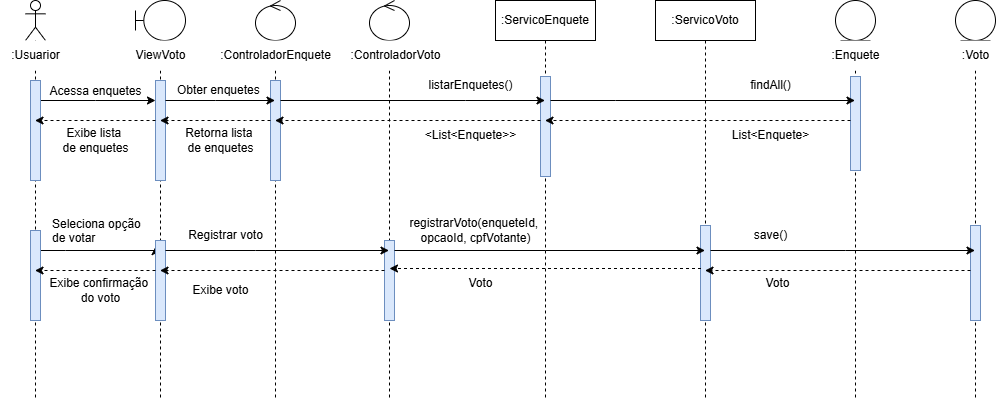

The diagram above was exported from draw.io. Its source (the exported page's mxGraphModel, read from the mxfile embedded in the PNG):
<mxGraphModel dx="872" dy="465" grid="1" gridSize="10" guides="1" tooltips="1" connect="1" arrows="1" fold="1" page="1" pageScale="1" pageWidth="827" pageHeight="1169" math="0" shadow="0">
  <root>
    <mxCell id="0" />
    <mxCell id="1" parent="0" />
    <mxCell id="iwE85bokxU5ygzqxLmzd-27" style="edgeStyle=orthogonalEdgeStyle;rounded=0;orthogonalLoop=1;jettySize=auto;html=1;curved=0;" edge="1" parent="1" source="iwE85bokxU5ygzqxLmzd-14">
      <mxGeometry relative="1" as="geometry">
        <mxPoint x="180" y="180" as="targetPoint" />
        <Array as="points">
          <mxPoint x="120" y="180" />
          <mxPoint x="120" y="180" />
        </Array>
      </mxGeometry>
    </mxCell>
    <mxCell id="iwE85bokxU5ygzqxLmzd-53" style="edgeStyle=orthogonalEdgeStyle;rounded=0;orthogonalLoop=1;jettySize=auto;html=1;curved=0;entryX=0;entryY=0.077;entryDx=0;entryDy=0;entryPerimeter=0;" edge="1" parent="1" source="iwE85bokxU5ygzqxLmzd-14" target="iwE85bokxU5ygzqxLmzd-52">
      <mxGeometry relative="1" as="geometry">
        <Array as="points">
          <mxPoint x="90" y="330" />
          <mxPoint x="90" y="330" />
        </Array>
      </mxGeometry>
    </mxCell>
    <object label="" Usuario="" id="iwE85bokxU5ygzqxLmzd-14">
      <mxCell style="shape=umlLifeline;perimeter=lifelinePerimeter;whiteSpace=wrap;html=1;container=1;dropTarget=0;collapsible=0;recursiveResize=0;outlineConnect=0;portConstraint=eastwest;newEdgeStyle={&quot;curved&quot;:0,&quot;rounded&quot;:0};participant=umlActor;" vertex="1" parent="1">
        <mxGeometry x="50" y="80" width="20" height="400" as="geometry" />
      </mxCell>
    </object>
    <mxCell id="iwE85bokxU5ygzqxLmzd-76" value="" style="html=1;points=[[0,0,0,0,5],[0,1,0,0,-5],[1,0,0,0,5],[1,1,0,0,-5]];perimeter=orthogonalPerimeter;outlineConnect=0;targetShapes=umlLifeline;portConstraint=eastwest;newEdgeStyle={&quot;curved&quot;:0,&quot;rounded&quot;:0};fillColor=#dae8fc;strokeColor=#6c8ebf;" vertex="1" parent="iwE85bokxU5ygzqxLmzd-14">
      <mxGeometry x="5" y="80" width="10" height="100" as="geometry" />
    </mxCell>
    <mxCell id="iwE85bokxU5ygzqxLmzd-77" value="" style="html=1;points=[[0,0,0,0,5],[0,1,0,0,-5],[1,0,0,0,5],[1,1,0,0,-5]];perimeter=orthogonalPerimeter;outlineConnect=0;targetShapes=umlLifeline;portConstraint=eastwest;newEdgeStyle={&quot;curved&quot;:0,&quot;rounded&quot;:0};fillColor=#dae8fc;strokeColor=#6c8ebf;" vertex="1" parent="iwE85bokxU5ygzqxLmzd-14">
      <mxGeometry x="5" y="230" width="10" height="90" as="geometry" />
    </mxCell>
    <mxCell id="iwE85bokxU5ygzqxLmzd-15" value="" style="shape=umlLifeline;perimeter=lifelinePerimeter;whiteSpace=wrap;html=1;container=1;dropTarget=0;collapsible=0;recursiveResize=0;outlineConnect=0;portConstraint=eastwest;newEdgeStyle={&quot;curved&quot;:0,&quot;rounded&quot;:0};participant=umlBoundary;" vertex="1" parent="1">
      <mxGeometry x="160" y="80" width="50" height="400" as="geometry" />
    </mxCell>
    <mxCell id="iwE85bokxU5ygzqxLmzd-25" value="" style="html=1;points=[[0,0,0,0,5],[0,1,0,0,-5],[1,0,0,0,5],[1,1,0,0,-5]];perimeter=orthogonalPerimeter;outlineConnect=0;targetShapes=umlLifeline;portConstraint=eastwest;newEdgeStyle={&quot;curved&quot;:0,&quot;rounded&quot;:0};fillColor=#dae8fc;strokeColor=#6c8ebf;" vertex="1" parent="iwE85bokxU5ygzqxLmzd-15">
      <mxGeometry x="20" y="80" width="10" height="100" as="geometry" />
    </mxCell>
    <mxCell id="iwE85bokxU5ygzqxLmzd-52" value="" style="html=1;points=[[0,0,0,0,5],[0,1,0,0,-5],[1,0,0,0,5],[1,1,0,0,-5]];perimeter=orthogonalPerimeter;outlineConnect=0;targetShapes=umlLifeline;portConstraint=eastwest;newEdgeStyle={&quot;curved&quot;:0,&quot;rounded&quot;:0};fillColor=#dae8fc;strokeColor=#6c8ebf;" vertex="1" parent="iwE85bokxU5ygzqxLmzd-15">
      <mxGeometry x="20" y="240" width="10" height="80" as="geometry" />
    </mxCell>
    <mxCell id="iwE85bokxU5ygzqxLmzd-16" value="" style="shape=umlLifeline;perimeter=lifelinePerimeter;whiteSpace=wrap;html=1;container=1;dropTarget=0;collapsible=0;recursiveResize=0;outlineConnect=0;portConstraint=eastwest;newEdgeStyle={&quot;curved&quot;:0,&quot;rounded&quot;:0};participant=umlControl;" vertex="1" parent="1">
      <mxGeometry x="280" y="80" width="40" height="400" as="geometry" />
    </mxCell>
    <mxCell id="iwE85bokxU5ygzqxLmzd-29" value="" style="html=1;points=[[0,0,0,0,5],[0,1,0,0,-5],[1,0,0,0,5],[1,1,0,0,-5]];perimeter=orthogonalPerimeter;outlineConnect=0;targetShapes=umlLifeline;portConstraint=eastwest;newEdgeStyle={&quot;curved&quot;:0,&quot;rounded&quot;:0};fillColor=#dae8fc;strokeColor=#6c8ebf;" vertex="1" parent="iwE85bokxU5ygzqxLmzd-16">
      <mxGeometry x="15" y="80" width="10" height="100" as="geometry" />
    </mxCell>
    <mxCell id="iwE85bokxU5ygzqxLmzd-18" value="" style="shape=umlLifeline;perimeter=lifelinePerimeter;whiteSpace=wrap;html=1;container=1;dropTarget=0;collapsible=0;recursiveResize=0;outlineConnect=0;portConstraint=eastwest;newEdgeStyle={&quot;curved&quot;:0,&quot;rounded&quot;:0};participant=umlControl;" vertex="1" parent="1">
      <mxGeometry x="394" y="80" width="40" height="400" as="geometry" />
    </mxCell>
    <mxCell id="iwE85bokxU5ygzqxLmzd-55" value="" style="html=1;points=[[0,0,0,0,5],[0,1,0,0,-5],[1,0,0,0,5],[1,1,0,0,-5]];perimeter=orthogonalPerimeter;outlineConnect=0;targetShapes=umlLifeline;portConstraint=eastwest;newEdgeStyle={&quot;curved&quot;:0,&quot;rounded&quot;:0};fillColor=#dae8fc;strokeColor=#6c8ebf;" vertex="1" parent="iwE85bokxU5ygzqxLmzd-18">
      <mxGeometry x="15" y="240" width="10" height="80" as="geometry" />
    </mxCell>
    <mxCell id="iwE85bokxU5ygzqxLmzd-19" value=":ServicoEnquete" style="shape=umlLifeline;perimeter=lifelinePerimeter;whiteSpace=wrap;html=1;container=1;dropTarget=0;collapsible=0;recursiveResize=0;outlineConnect=0;portConstraint=eastwest;newEdgeStyle={&quot;curved&quot;:0,&quot;rounded&quot;:0};" vertex="1" parent="1">
      <mxGeometry x="520" y="80" width="100" height="400" as="geometry" />
    </mxCell>
    <mxCell id="iwE85bokxU5ygzqxLmzd-33" value="" style="html=1;points=[[0,0,0,0,5],[0,1,0,0,-5],[1,0,0,0,5],[1,1,0,0,-5]];perimeter=orthogonalPerimeter;outlineConnect=0;targetShapes=umlLifeline;portConstraint=eastwest;newEdgeStyle={&quot;curved&quot;:0,&quot;rounded&quot;:0};fillColor=#dae8fc;strokeColor=#6c8ebf;" vertex="1" parent="iwE85bokxU5ygzqxLmzd-19">
      <mxGeometry x="45" y="76" width="10" height="100" as="geometry" />
    </mxCell>
    <mxCell id="iwE85bokxU5ygzqxLmzd-20" value=":ServicoVoto" style="shape=umlLifeline;perimeter=lifelinePerimeter;whiteSpace=wrap;html=1;container=1;dropTarget=0;collapsible=0;recursiveResize=0;outlineConnect=0;portConstraint=eastwest;newEdgeStyle={&quot;curved&quot;:0,&quot;rounded&quot;:0};" vertex="1" parent="1">
      <mxGeometry x="680" y="80" width="100" height="400" as="geometry" />
    </mxCell>
    <mxCell id="iwE85bokxU5ygzqxLmzd-59" value="" style="html=1;points=[[0,0,0,0,5],[0,1,0,0,-5],[1,0,0,0,5],[1,1,0,0,-5]];perimeter=orthogonalPerimeter;outlineConnect=0;targetShapes=umlLifeline;portConstraint=eastwest;newEdgeStyle={&quot;curved&quot;:0,&quot;rounded&quot;:0};fillColor=#dae8fc;strokeColor=#6c8ebf;" vertex="1" parent="iwE85bokxU5ygzqxLmzd-20">
      <mxGeometry x="45" y="225" width="10" height="95" as="geometry" />
    </mxCell>
    <mxCell id="iwE85bokxU5ygzqxLmzd-21" value="" style="shape=umlLifeline;perimeter=lifelinePerimeter;whiteSpace=wrap;html=1;container=1;dropTarget=0;collapsible=0;recursiveResize=0;outlineConnect=0;portConstraint=eastwest;newEdgeStyle={&quot;curved&quot;:0,&quot;rounded&quot;:0};participant=umlEntity;" vertex="1" parent="1">
      <mxGeometry x="860" y="80" width="40" height="400" as="geometry" />
    </mxCell>
    <mxCell id="iwE85bokxU5ygzqxLmzd-36" value="" style="html=1;points=[[0,0,0,0,5],[0,1,0,0,-5],[1,0,0,0,5],[1,1,0,0,-5]];perimeter=orthogonalPerimeter;outlineConnect=0;targetShapes=umlLifeline;portConstraint=eastwest;newEdgeStyle={&quot;curved&quot;:0,&quot;rounded&quot;:0};fillColor=#dae8fc;strokeColor=#6c8ebf;" vertex="1" parent="iwE85bokxU5ygzqxLmzd-21">
      <mxGeometry x="15" y="76" width="10" height="94" as="geometry" />
    </mxCell>
    <mxCell id="iwE85bokxU5ygzqxLmzd-22" value="" style="shape=umlLifeline;perimeter=lifelinePerimeter;whiteSpace=wrap;html=1;container=1;dropTarget=0;collapsible=0;recursiveResize=0;outlineConnect=0;portConstraint=eastwest;newEdgeStyle={&quot;curved&quot;:0,&quot;rounded&quot;:0};participant=umlEntity;" vertex="1" parent="1">
      <mxGeometry x="980" y="80" width="40" height="400" as="geometry" />
    </mxCell>
    <mxCell id="iwE85bokxU5ygzqxLmzd-63" value="" style="html=1;points=[[0,0,0,0,5],[0,1,0,0,-5],[1,0,0,0,5],[1,1,0,0,-5]];perimeter=orthogonalPerimeter;outlineConnect=0;targetShapes=umlLifeline;portConstraint=eastwest;newEdgeStyle={&quot;curved&quot;:0,&quot;rounded&quot;:0};fillColor=#dae8fc;strokeColor=#6c8ebf;" vertex="1" parent="iwE85bokxU5ygzqxLmzd-22">
      <mxGeometry x="15" y="225" width="10" height="95" as="geometry" />
    </mxCell>
    <mxCell id="iwE85bokxU5ygzqxLmzd-28" value="Acessa enquetes" style="text;html=1;align=center;verticalAlign=middle;resizable=0;points=[];autosize=1;strokeColor=none;fillColor=none;" vertex="1" parent="1">
      <mxGeometry x="60" y="156" width="120" height="30" as="geometry" />
    </mxCell>
    <mxCell id="iwE85bokxU5ygzqxLmzd-30" style="edgeStyle=orthogonalEdgeStyle;rounded=0;orthogonalLoop=1;jettySize=auto;html=1;curved=0;" edge="1" parent="1" source="iwE85bokxU5ygzqxLmzd-25" target="iwE85bokxU5ygzqxLmzd-16">
      <mxGeometry relative="1" as="geometry">
        <Array as="points">
          <mxPoint x="240" y="180" />
          <mxPoint x="240" y="180" />
        </Array>
      </mxGeometry>
    </mxCell>
    <mxCell id="iwE85bokxU5ygzqxLmzd-34" style="edgeStyle=orthogonalEdgeStyle;rounded=0;orthogonalLoop=1;jettySize=auto;html=1;" edge="1" parent="1" source="iwE85bokxU5ygzqxLmzd-29" target="iwE85bokxU5ygzqxLmzd-19">
      <mxGeometry relative="1" as="geometry">
        <mxPoint x="310" y="180" as="sourcePoint" />
        <Array as="points">
          <mxPoint x="490" y="180" />
          <mxPoint x="490" y="180" />
        </Array>
      </mxGeometry>
    </mxCell>
    <mxCell id="iwE85bokxU5ygzqxLmzd-31" value="Obter enquetes" style="text;whiteSpace=wrap;" vertex="1" parent="1">
      <mxGeometry x="200" y="156" width="100" height="38" as="geometry" />
    </mxCell>
    <mxCell id="iwE85bokxU5ygzqxLmzd-35" value="listarEnquetes()" style="text;html=1;align=center;verticalAlign=middle;resizable=0;points=[];autosize=1;strokeColor=none;fillColor=none;" vertex="1" parent="1">
      <mxGeometry x="440" y="150" width="110" height="30" as="geometry" />
    </mxCell>
    <mxCell id="iwE85bokxU5ygzqxLmzd-37" style="edgeStyle=orthogonalEdgeStyle;rounded=0;orthogonalLoop=1;jettySize=auto;html=1;curved=0;" edge="1" parent="1" source="iwE85bokxU5ygzqxLmzd-33" target="iwE85bokxU5ygzqxLmzd-21">
      <mxGeometry relative="1" as="geometry">
        <Array as="points">
          <mxPoint x="640" y="180" />
          <mxPoint x="640" y="180" />
        </Array>
      </mxGeometry>
    </mxCell>
    <mxCell id="iwE85bokxU5ygzqxLmzd-38" value="findAll()" style="text;html=1;align=center;verticalAlign=middle;resizable=0;points=[];autosize=1;strokeColor=none;fillColor=none;" vertex="1" parent="1">
      <mxGeometry x="765" y="150" width="60" height="30" as="geometry" />
    </mxCell>
    <mxCell id="iwE85bokxU5ygzqxLmzd-40" style="edgeStyle=orthogonalEdgeStyle;rounded=0;orthogonalLoop=1;jettySize=auto;html=1;curved=0;dashed=1;" edge="1" parent="1" source="iwE85bokxU5ygzqxLmzd-36" target="iwE85bokxU5ygzqxLmzd-19">
      <mxGeometry relative="1" as="geometry">
        <Array as="points">
          <mxPoint x="810" y="200" />
          <mxPoint x="810" y="200" />
        </Array>
      </mxGeometry>
    </mxCell>
    <mxCell id="iwE85bokxU5ygzqxLmzd-43" value="List&amp;lt;Enquete&amp;gt;" style="text;html=1;align=center;verticalAlign=middle;resizable=0;points=[];autosize=1;strokeColor=none;fillColor=none;" vertex="1" parent="1">
      <mxGeometry x="745" y="200" width="100" height="30" as="geometry" />
    </mxCell>
    <mxCell id="iwE85bokxU5ygzqxLmzd-44" style="edgeStyle=orthogonalEdgeStyle;rounded=0;orthogonalLoop=1;jettySize=auto;html=1;curved=0;dashed=1;" edge="1" parent="1" source="iwE85bokxU5ygzqxLmzd-33" target="iwE85bokxU5ygzqxLmzd-16">
      <mxGeometry relative="1" as="geometry">
        <Array as="points">
          <mxPoint x="370" y="200" />
          <mxPoint x="370" y="200" />
        </Array>
      </mxGeometry>
    </mxCell>
    <mxCell id="iwE85bokxU5ygzqxLmzd-45" value="&amp;lt;List&amp;lt;Enquete&amp;gt;&amp;gt;" style="text;html=1;align=center;verticalAlign=middle;resizable=0;points=[];autosize=1;strokeColor=none;fillColor=none;" vertex="1" parent="1">
      <mxGeometry x="440" y="200" width="110" height="30" as="geometry" />
    </mxCell>
    <mxCell id="iwE85bokxU5ygzqxLmzd-46" style="edgeStyle=orthogonalEdgeStyle;rounded=0;orthogonalLoop=1;jettySize=auto;html=1;curved=0;dashed=1;" edge="1" parent="1" source="iwE85bokxU5ygzqxLmzd-29" target="iwE85bokxU5ygzqxLmzd-15">
      <mxGeometry relative="1" as="geometry">
        <Array as="points">
          <mxPoint x="270" y="200" />
          <mxPoint x="270" y="200" />
        </Array>
      </mxGeometry>
    </mxCell>
    <mxCell id="iwE85bokxU5ygzqxLmzd-48" value="Retorna lista&amp;nbsp;&lt;div&gt;de enquetes&lt;/div&gt;" style="text;html=1;align=center;verticalAlign=middle;resizable=0;points=[];autosize=1;strokeColor=none;fillColor=none;" vertex="1" parent="1">
      <mxGeometry x="200" y="200" width="90" height="40" as="geometry" />
    </mxCell>
    <mxCell id="iwE85bokxU5ygzqxLmzd-49" style="edgeStyle=orthogonalEdgeStyle;rounded=0;orthogonalLoop=1;jettySize=auto;html=1;curved=0;dashed=1;" edge="1" parent="1" source="iwE85bokxU5ygzqxLmzd-25" target="iwE85bokxU5ygzqxLmzd-14">
      <mxGeometry relative="1" as="geometry">
        <Array as="points">
          <mxPoint x="120" y="200" />
          <mxPoint x="120" y="200" />
        </Array>
      </mxGeometry>
    </mxCell>
    <mxCell id="iwE85bokxU5ygzqxLmzd-51" value="Exibe lista&amp;nbsp;&lt;div&gt;de enquetes&lt;/div&gt;" style="text;html=1;align=center;verticalAlign=middle;resizable=0;points=[];autosize=1;strokeColor=none;fillColor=none;" vertex="1" parent="1">
      <mxGeometry x="75" y="200" width="90" height="40" as="geometry" />
    </mxCell>
    <mxCell id="iwE85bokxU5ygzqxLmzd-54" value="Seleciona opção &#10;de votar" style="text;whiteSpace=wrap;" vertex="1" parent="1">
      <mxGeometry x="75" y="290" width="210" height="40" as="geometry" />
    </mxCell>
    <mxCell id="iwE85bokxU5ygzqxLmzd-57" style="edgeStyle=orthogonalEdgeStyle;rounded=0;orthogonalLoop=1;jettySize=auto;html=1;curved=0;" edge="1" parent="1" source="iwE85bokxU5ygzqxLmzd-52" target="iwE85bokxU5ygzqxLmzd-18">
      <mxGeometry relative="1" as="geometry">
        <Array as="points">
          <mxPoint x="280" y="330" />
          <mxPoint x="280" y="330" />
        </Array>
      </mxGeometry>
    </mxCell>
    <mxCell id="iwE85bokxU5ygzqxLmzd-58" value="Registrar voto" style="text;html=1;align=center;verticalAlign=middle;resizable=0;points=[];autosize=1;strokeColor=none;fillColor=none;" vertex="1" parent="1">
      <mxGeometry x="200" y="300" width="100" height="30" as="geometry" />
    </mxCell>
    <mxCell id="iwE85bokxU5ygzqxLmzd-60" style="edgeStyle=orthogonalEdgeStyle;rounded=0;orthogonalLoop=1;jettySize=auto;html=1;curved=0;" edge="1" parent="1" source="iwE85bokxU5ygzqxLmzd-55" target="iwE85bokxU5ygzqxLmzd-20">
      <mxGeometry relative="1" as="geometry">
        <Array as="points">
          <mxPoint x="570" y="330" />
          <mxPoint x="570" y="330" />
        </Array>
      </mxGeometry>
    </mxCell>
    <mxCell id="iwE85bokxU5ygzqxLmzd-61" value="registrarVoto(enqueteId,&amp;nbsp;&lt;div&gt;opcaoId, cpfVotante)&lt;/div&gt;" style="text;html=1;align=center;verticalAlign=middle;resizable=0;points=[];autosize=1;strokeColor=none;fillColor=none;" vertex="1" parent="1">
      <mxGeometry x="420" y="290" width="160" height="40" as="geometry" />
    </mxCell>
    <mxCell id="iwE85bokxU5ygzqxLmzd-64" style="edgeStyle=orthogonalEdgeStyle;rounded=0;orthogonalLoop=1;jettySize=auto;html=1;curved=0;" edge="1" parent="1" source="iwE85bokxU5ygzqxLmzd-59" target="iwE85bokxU5ygzqxLmzd-22">
      <mxGeometry relative="1" as="geometry">
        <Array as="points">
          <mxPoint x="870" y="330" />
          <mxPoint x="870" y="330" />
        </Array>
      </mxGeometry>
    </mxCell>
    <mxCell id="iwE85bokxU5ygzqxLmzd-65" value="save()" style="text;html=1;align=center;verticalAlign=middle;resizable=0;points=[];autosize=1;strokeColor=none;fillColor=none;" vertex="1" parent="1">
      <mxGeometry x="765" y="300" width="60" height="30" as="geometry" />
    </mxCell>
    <mxCell id="iwE85bokxU5ygzqxLmzd-66" style="edgeStyle=orthogonalEdgeStyle;rounded=0;orthogonalLoop=1;jettySize=auto;html=1;curved=0;dashed=1;" edge="1" parent="1" source="iwE85bokxU5ygzqxLmzd-63" target="iwE85bokxU5ygzqxLmzd-20">
      <mxGeometry relative="1" as="geometry">
        <Array as="points">
          <mxPoint x="790" y="350" />
          <mxPoint x="790" y="350" />
        </Array>
      </mxGeometry>
    </mxCell>
    <mxCell id="iwE85bokxU5ygzqxLmzd-68" value="Voto" style="text;html=1;align=center;verticalAlign=middle;resizable=0;points=[];autosize=1;strokeColor=none;fillColor=none;" vertex="1" parent="1">
      <mxGeometry x="777" y="348" width="50" height="30" as="geometry" />
    </mxCell>
    <mxCell id="iwE85bokxU5ygzqxLmzd-69" style="edgeStyle=orthogonalEdgeStyle;rounded=0;orthogonalLoop=1;jettySize=auto;html=1;curved=0;dashed=1;" edge="1" parent="1">
      <mxGeometry relative="1" as="geometry">
        <mxPoint x="725.5" y="348" as="sourcePoint" />
        <mxPoint x="414" y="348" as="targetPoint" />
        <Array as="points">
          <mxPoint x="640.5" y="348" />
          <mxPoint x="640.5" y="348" />
        </Array>
      </mxGeometry>
    </mxCell>
    <mxCell id="iwE85bokxU5ygzqxLmzd-70" value="Voto" style="text;html=1;align=center;verticalAlign=middle;resizable=0;points=[];autosize=1;strokeColor=none;fillColor=none;" vertex="1" parent="1">
      <mxGeometry x="480" y="348" width="50" height="30" as="geometry" />
    </mxCell>
    <mxCell id="iwE85bokxU5ygzqxLmzd-72" style="edgeStyle=orthogonalEdgeStyle;rounded=0;orthogonalLoop=1;jettySize=auto;html=1;curved=0;dashed=1;" edge="1" parent="1" source="iwE85bokxU5ygzqxLmzd-55" target="iwE85bokxU5ygzqxLmzd-15">
      <mxGeometry relative="1" as="geometry">
        <Array as="points">
          <mxPoint x="250" y="350" />
          <mxPoint x="250" y="350" />
        </Array>
      </mxGeometry>
    </mxCell>
    <mxCell id="iwE85bokxU5ygzqxLmzd-73" value="Exibe voto" style="text;html=1;align=center;verticalAlign=middle;resizable=0;points=[];autosize=1;strokeColor=none;fillColor=none;" vertex="1" parent="1">
      <mxGeometry x="205" y="355" width="80" height="30" as="geometry" />
    </mxCell>
    <mxCell id="iwE85bokxU5ygzqxLmzd-74" style="edgeStyle=orthogonalEdgeStyle;rounded=0;orthogonalLoop=1;jettySize=auto;html=1;curved=0;dashed=1;" edge="1" parent="1" source="iwE85bokxU5ygzqxLmzd-52" target="iwE85bokxU5ygzqxLmzd-14">
      <mxGeometry relative="1" as="geometry">
        <Array as="points">
          <mxPoint x="120" y="350" />
          <mxPoint x="120" y="350" />
        </Array>
      </mxGeometry>
    </mxCell>
    <mxCell id="iwE85bokxU5ygzqxLmzd-75" value="Exibe confirmação&amp;nbsp;&lt;div&gt;do voto&lt;/div&gt;" style="text;html=1;align=center;verticalAlign=middle;resizable=0;points=[];autosize=1;strokeColor=none;fillColor=none;" vertex="1" parent="1">
      <mxGeometry x="60" y="350" width="130" height="40" as="geometry" />
    </mxCell>
    <mxCell id="iwE85bokxU5ygzqxLmzd-78" value=":Usuarior" style="text;html=1;align=center;verticalAlign=middle;resizable=0;points=[];autosize=1;strokeColor=none;fillColor=default;" vertex="1" parent="1">
      <mxGeometry x="25" y="120" width="70" height="30" as="geometry" />
    </mxCell>
    <mxCell id="iwE85bokxU5ygzqxLmzd-79" value=":ControladorEnquete" style="text;html=1;align=center;verticalAlign=middle;resizable=0;points=[];autosize=1;fillColor=default;" vertex="1" parent="1">
      <mxGeometry x="235" y="120" width="130" height="30" as="geometry" />
    </mxCell>
    <mxCell id="iwE85bokxU5ygzqxLmzd-84" value=":ControladorVoto" style="text;html=1;align=center;verticalAlign=middle;resizable=0;points=[];autosize=1;strokeColor=none;fillColor=default;" vertex="1" parent="1">
      <mxGeometry x="365" y="120" width="110" height="30" as="geometry" />
    </mxCell>
    <mxCell id="iwE85bokxU5ygzqxLmzd-85" value="ViewVoto" style="text;html=1;align=center;verticalAlign=middle;resizable=0;points=[];autosize=1;fillColor=default;" vertex="1" parent="1">
      <mxGeometry x="150" y="120" width="70" height="30" as="geometry" />
    </mxCell>
    <mxCell id="iwE85bokxU5ygzqxLmzd-88" value=":Enquete" style="text;html=1;align=center;verticalAlign=middle;resizable=0;points=[];autosize=1;strokeColor=none;fillColor=default;" vertex="1" parent="1">
      <mxGeometry x="845" y="120" width="70" height="30" as="geometry" />
    </mxCell>
    <mxCell id="iwE85bokxU5ygzqxLmzd-89" value=":Voto" style="text;html=1;align=center;verticalAlign=middle;resizable=0;points=[];autosize=1;strokeColor=none;fillColor=default;" vertex="1" parent="1">
      <mxGeometry x="975" y="120" width="50" height="30" as="geometry" />
    </mxCell>
  </root>
</mxGraphModel>